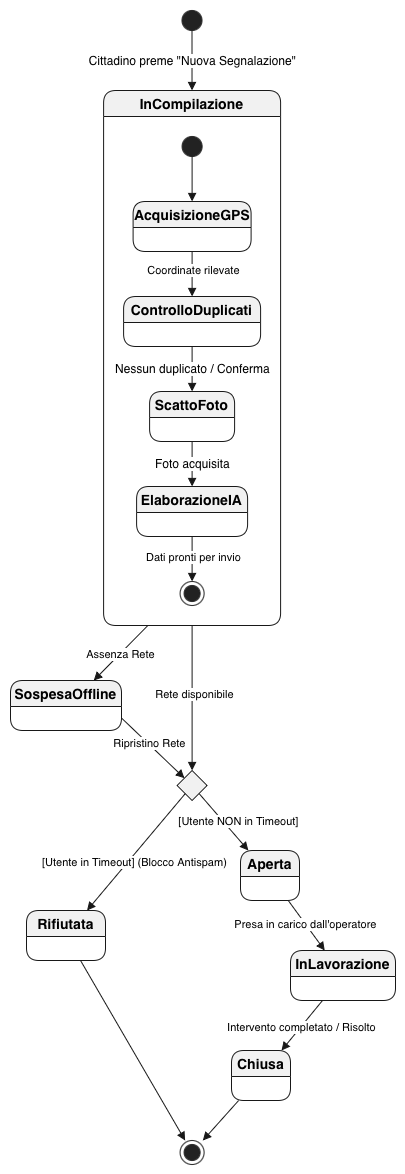

The diagram above was exported from draw.io. Its source (the exported page's mxGraphModel, read from the mxfile embedded in the PNG):
<mxGraphModel dx="2693" dy="1254" grid="1" gridSize="10" guides="1" tooltips="1" connect="1" arrows="1" fold="1" page="1" pageScale="1" pageWidth="827" pageHeight="1169" math="0" shadow="0">
  <root>
    <mxCell id="0" />
    <mxCell id="1" parent="0" />
    <UserObject label="" plantUmlData="{&#10;  &quot;data&quot;: &quot;@startuml\nskinparam state {\n  BackgroundColor LightBlue\n  BorderColor Blue\n}\n\n[*] --&gt; InCompilazione : Cittadino preme \&quot;Nuova Segnalazione\&quot;\n\nstate InCompilazione {\n  [*] --&gt; AcquisizioneGPS\n  AcquisizioneGPS --&gt; ControlloDuplicati : Coordinate rilevate\n  ControlloDuplicati --&gt; ScattoFoto : Nessun duplicato / Conferma\n  ScattoFoto --&gt; ElaborazioneIA : Foto acquisita\n  ElaborazioneIA --&gt; [*] : Dati pronti per invio\n}\n\nInCompilazione --&gt; SospesaOffline : Invio fallito (Assenza Rete)\nSospesaOffline --&gt; ControlloTimeout : Ripristino Rete (Sincronizzazione)\n\nInCompilazione --&gt; ControlloTimeout : Rete disponibile (Invio al Server)\n\nstate ControlloTimeout &lt;&lt;choice&gt;&gt;\nControlloTimeout --&gt; Aperta : [Utente NON in Timeout]\nControlloTimeout --&gt; Rifiutata : [Utente in Timeout] (Blocco Antispam)\n\nAperta --&gt; InLavorazione : Presa in carico dall'operatore\nAperta --&gt; Rifiutata : Chiusura forzata (Non pertinente)\n\nInLavorazione --&gt; Chiusa : Intervento completato / Risolto\n\nChiusa --&gt; [*]\nRifiutata --&gt; [*]\n@enduml&quot;,&#10;  &quot;config&quot;: null&#10;}" id="wrFvEZ-k-YMFxMWH2CYj-1">
      <mxCell connectable="0" parent="1" style="group;transparentBounds=1;editIcon=1;lockedGroup=0;groupPadding=10;" vertex="1">
        <mxGeometry as="geometry" />
      </mxCell>
    </UserObject>
    <UserObject label="" plantUmlId="s_0" plantUmlBaseStyle="ellipse;fillColor=#222222;strokeColor=#222222;" plantUmlBaseValue="" id="wrFvEZ-k-YMFxMWH2CYj-2">
      <mxCell parent="wrFvEZ-k-YMFxMWH2CYj-1" style="ellipse;fillColor=#222222;strokeColor=#222222;" vertex="1">
        <mxGeometry height="20" width="20" x="141.5" y="30" as="geometry" />
      </mxCell>
    </UserObject>
    <UserObject label="InCompilazione" plantUmlId="s_1" plantUmlBaseStyle="swimlane;collapsible=0;startSize=26;fillColor=#F1F1F1;swimlaneFillColor=#FFFFFF;strokeColor=#181818;rounded=1;absoluteArcSize=1;arcSize=25;whiteSpace=wrap;align=center;html=1;fontSize=14;" plantUmlBaseValue="InCompilazione" id="wrFvEZ-k-YMFxMWH2CYj-3">
      <mxCell parent="wrFvEZ-k-YMFxMWH2CYj-1" style="swimlane;collapsible=0;startSize=26;fillColor=#F1F1F1;swimlaneFillColor=#FFFFFF;strokeColor=#181818;rounded=1;absoluteArcSize=1;arcSize=25;whiteSpace=wrap;align=center;html=1;fontSize=14;" vertex="1">
        <mxGeometry height="535" width="177" x="63.099999999999994" y="110" as="geometry" />
      </mxCell>
    </UserObject>
    <UserObject label="" plantUmlId="sc_2" plantUmlBaseStyle="ellipse;fillColor=#222222;strokeColor=#222222;" plantUmlBaseValue="" id="wrFvEZ-k-YMFxMWH2CYj-4">
      <mxCell parent="wrFvEZ-k-YMFxMWH2CYj-3" style="ellipse;fillColor=#222222;strokeColor=#222222;" vertex="1">
        <mxGeometry height="20" width="20" x="78.5" y="46" as="geometry" />
      </mxCell>
    </UserObject>
    <UserObject label="AcquisizioneGPS" plantUmlId="sc_3" plantUmlBaseStyle="swimlane;collapsible=0;startSize=26;whiteSpace=wrap;align=center;html=1;fontSize=14;rounded=1;absoluteArcSize=1;arcSize=25;fillColor=#F1F1F1;strokeColor=#181818;" plantUmlBaseValue="AcquisizioneGPS" id="wrFvEZ-k-YMFxMWH2CYj-5">
      <mxCell parent="wrFvEZ-k-YMFxMWH2CYj-3" style="swimlane;collapsible=0;startSize=26;whiteSpace=wrap;align=center;html=1;fontSize=14;rounded=1;absoluteArcSize=1;arcSize=25;fillColor=#F1F1F1;strokeColor=#181818;" vertex="1">
        <mxGeometry height="50" width="118" x="29.5" y="111" as="geometry" />
      </mxCell>
    </UserObject>
    <UserObject label="ControlloDuplicati" plantUmlId="sc_4" plantUmlBaseStyle="swimlane;collapsible=0;startSize=26;whiteSpace=wrap;align=center;html=1;fontSize=14;rounded=1;absoluteArcSize=1;arcSize=25;fillColor=#F1F1F1;strokeColor=#181818;" plantUmlBaseValue="ControlloDuplicati" id="wrFvEZ-k-YMFxMWH2CYj-6">
      <mxCell parent="wrFvEZ-k-YMFxMWH2CYj-3" style="swimlane;collapsible=0;startSize=26;whiteSpace=wrap;align=center;html=1;fontSize=14;rounded=1;absoluteArcSize=1;arcSize=25;fillColor=#F1F1F1;strokeColor=#181818;" vertex="1">
        <mxGeometry height="50" width="137" x="20" y="206" as="geometry" />
      </mxCell>
    </UserObject>
    <UserObject label="ScattoFoto" plantUmlId="sc_5" plantUmlBaseStyle="swimlane;collapsible=0;startSize=26;whiteSpace=wrap;align=center;html=1;fontSize=14;rounded=1;absoluteArcSize=1;arcSize=25;fillColor=#F1F1F1;strokeColor=#181818;" plantUmlBaseValue="ScattoFoto" id="wrFvEZ-k-YMFxMWH2CYj-7">
      <mxCell parent="wrFvEZ-k-YMFxMWH2CYj-3" style="swimlane;collapsible=0;startSize=26;whiteSpace=wrap;align=center;html=1;fontSize=14;rounded=1;absoluteArcSize=1;arcSize=25;fillColor=#F1F1F1;strokeColor=#181818;" vertex="1">
        <mxGeometry height="50" width="85" x="46" y="301" as="geometry" />
      </mxCell>
    </UserObject>
    <UserObject label="ElaborazioneIA" plantUmlId="sc_6" plantUmlBaseStyle="swimlane;collapsible=0;startSize=26;whiteSpace=wrap;align=center;html=1;fontSize=14;rounded=1;absoluteArcSize=1;arcSize=25;fillColor=#F1F1F1;strokeColor=#181818;" plantUmlBaseValue="ElaborazioneIA" id="wrFvEZ-k-YMFxMWH2CYj-8">
      <mxCell parent="wrFvEZ-k-YMFxMWH2CYj-3" style="swimlane;collapsible=0;startSize=26;whiteSpace=wrap;align=center;html=1;fontSize=14;rounded=1;absoluteArcSize=1;arcSize=25;fillColor=#F1F1F1;strokeColor=#181818;" vertex="1">
        <mxGeometry height="50" width="111" x="33" y="396" as="geometry" />
      </mxCell>
    </UserObject>
    <UserObject label="" plantUmlId="sc_7" plantUmlBaseStyle="shape=endState;fillColor=#222222;strokeColor=#222222;" plantUmlBaseValue="" id="wrFvEZ-k-YMFxMWH2CYj-9">
      <mxCell parent="wrFvEZ-k-YMFxMWH2CYj-3" style="shape=endState;fillColor=#222222;strokeColor=#222222;" vertex="1">
        <mxGeometry height="24" width="24" x="76.5" y="491" as="geometry" />
      </mxCell>
    </UserObject>
    <UserObject label="" plantUmlId="t_16" plantUmlBaseStyle="endArrow=block;endFill=1;strokeColor=#181818;fontColor=#000000;fontSize=12;html=1;rounded=0;labelBackgroundColor=#FFFFFF;" plantUmlBaseValue="" id="wrFvEZ-k-YMFxMWH2CYj-18">
      <mxCell edge="1" parent="wrFvEZ-k-YMFxMWH2CYj-3" source="wrFvEZ-k-YMFxMWH2CYj-4" style="endArrow=block;endFill=1;strokeColor=#181818;fontColor=#000000;fontSize=12;html=1;rounded=0;labelBackgroundColor=#FFFFFF;" target="wrFvEZ-k-YMFxMWH2CYj-5">
        <mxGeometry relative="1" as="geometry" />
      </mxCell>
    </UserObject>
    <UserObject label="" plantUmlId="t_17" plantUmlBaseStyle="endArrow=block;endFill=1;strokeColor=#181818;fontColor=#000000;fontSize=12;html=1;rounded=0;labelBackgroundColor=#FFFFFF;" plantUmlBaseValue="Coordinate rilevate" id="wrFvEZ-k-YMFxMWH2CYj-19">
      <mxCell edge="1" parent="wrFvEZ-k-YMFxMWH2CYj-3" source="wrFvEZ-k-YMFxMWH2CYj-5" style="endArrow=block;endFill=1;strokeColor=#181818;fontColor=#000000;fontSize=12;html=1;rounded=0;labelBackgroundColor=#FFFFFF;" target="wrFvEZ-k-YMFxMWH2CYj-6">
        <mxGeometry relative="1" as="geometry" />
      </mxCell>
    </UserObject>
    <mxCell id="i53WThBGYwt0ywUC_r1O-19" connectable="0" parent="wrFvEZ-k-YMFxMWH2CYj-19" style="edgeLabel;html=1;align=center;verticalAlign=middle;resizable=0;points=[];" value="Coordinate rilevate" vertex="1">
      <mxGeometry relative="1" x="-0.1556" as="geometry">
        <mxPoint as="offset" />
      </mxGeometry>
    </mxCell>
    <UserObject label="Nessun duplicato / Conferma" plantUmlId="t_18" plantUmlBaseStyle="endArrow=block;endFill=1;strokeColor=#181818;fontColor=#000000;fontSize=12;html=1;rounded=0;labelBackgroundColor=#FFFFFF;" plantUmlBaseValue="Nessun duplicato / Conferma" id="wrFvEZ-k-YMFxMWH2CYj-20">
      <mxCell edge="1" parent="wrFvEZ-k-YMFxMWH2CYj-3" source="wrFvEZ-k-YMFxMWH2CYj-6" style="endArrow=block;endFill=1;strokeColor=#181818;fontColor=#000000;fontSize=12;html=1;rounded=0;labelBackgroundColor=#FFFFFF;" target="wrFvEZ-k-YMFxMWH2CYj-7">
        <mxGeometry relative="1" x="-0.0095" as="geometry">
          <mxPoint as="offset" />
        </mxGeometry>
      </mxCell>
    </UserObject>
    <UserObject label="Foto acquisita" plantUmlId="t_19" plantUmlBaseStyle="endArrow=block;endFill=1;strokeColor=#181818;fontColor=#000000;fontSize=12;html=1;rounded=0;labelBackgroundColor=#FFFFFF;" plantUmlBaseValue="Foto acquisita" id="wrFvEZ-k-YMFxMWH2CYj-21">
      <mxCell edge="1" parent="wrFvEZ-k-YMFxMWH2CYj-3" source="wrFvEZ-k-YMFxMWH2CYj-7" style="endArrow=block;endFill=1;strokeColor=#181818;fontColor=#000000;fontSize=12;html=1;rounded=0;labelBackgroundColor=#FFFFFF;" target="wrFvEZ-k-YMFxMWH2CYj-8">
        <mxGeometry relative="1" as="geometry" />
      </mxCell>
    </UserObject>
    <UserObject label="" plantUmlId="t_20" plantUmlBaseStyle="endArrow=block;endFill=1;strokeColor=#181818;fontColor=#000000;fontSize=12;html=1;rounded=0;labelBackgroundColor=#FFFFFF;" plantUmlBaseValue="Dati pronti per invio" id="wrFvEZ-k-YMFxMWH2CYj-22">
      <mxCell edge="1" parent="wrFvEZ-k-YMFxMWH2CYj-3" source="wrFvEZ-k-YMFxMWH2CYj-8" style="endArrow=block;endFill=1;strokeColor=#181818;fontColor=#000000;fontSize=12;html=1;rounded=0;labelBackgroundColor=#FFFFFF;" target="wrFvEZ-k-YMFxMWH2CYj-9">
        <mxGeometry relative="1" as="geometry" />
      </mxCell>
    </UserObject>
    <mxCell id="i53WThBGYwt0ywUC_r1O-22" connectable="0" parent="wrFvEZ-k-YMFxMWH2CYj-22" style="edgeLabel;html=1;align=center;verticalAlign=middle;resizable=0;points=[];" value="Dati pronti per invio" vertex="1">
      <mxGeometry relative="1" x="-0.0667" as="geometry">
        <mxPoint as="offset" />
      </mxGeometry>
    </mxCell>
    <UserObject label="SospesaOffline" plantUmlId="s_8" plantUmlBaseStyle="swimlane;collapsible=0;startSize=26;whiteSpace=wrap;align=center;html=1;fontSize=14;rounded=1;absoluteArcSize=1;arcSize=25;fillColor=#F1F1F1;strokeColor=#181818;" plantUmlBaseValue="SospesaOffline" id="wrFvEZ-k-YMFxMWH2CYj-10">
      <mxCell parent="wrFvEZ-k-YMFxMWH2CYj-1" style="swimlane;collapsible=0;startSize=26;whiteSpace=wrap;align=center;html=1;fontSize=14;rounded=1;absoluteArcSize=1;arcSize=25;fillColor=#F1F1F1;strokeColor=#181818;" vertex="1">
        <mxGeometry height="50" width="111" x="-29.999999999999993" y="700" as="geometry" />
      </mxCell>
    </UserObject>
    <UserObject label="" plantUmlId="s_9" plantUmlBaseStyle="rhombus;fillColor=#F1F1F1;strokeColor=#181818;" plantUmlBaseValue="" id="wrFvEZ-k-YMFxMWH2CYj-11">
      <mxCell parent="wrFvEZ-k-YMFxMWH2CYj-1" style="rhombus;fillColor=#F1F1F1;strokeColor=#181818;" vertex="1">
        <mxGeometry height="30" width="30" x="136.6" y="790" as="geometry" />
      </mxCell>
    </UserObject>
    <UserObject label="Aperta" plantUmlId="s_10" plantUmlBaseStyle="swimlane;collapsible=0;startSize=26;whiteSpace=wrap;align=center;html=1;fontSize=14;rounded=1;absoluteArcSize=1;arcSize=25;fillColor=#F1F1F1;strokeColor=#181818;" plantUmlBaseValue="Aperta" id="wrFvEZ-k-YMFxMWH2CYj-12">
      <mxCell parent="wrFvEZ-k-YMFxMWH2CYj-1" style="swimlane;collapsible=0;startSize=26;whiteSpace=wrap;align=center;html=1;fontSize=14;rounded=1;absoluteArcSize=1;arcSize=25;fillColor=#F1F1F1;strokeColor=#181818;" vertex="1">
        <mxGeometry height="50" width="59" x="200" y="870" as="geometry" />
      </mxCell>
    </UserObject>
    <UserObject label="Rifiutata" plantUmlId="s_11" plantUmlBaseStyle="swimlane;collapsible=0;startSize=26;whiteSpace=wrap;align=center;html=1;fontSize=14;rounded=1;absoluteArcSize=1;arcSize=25;fillColor=#F1F1F1;strokeColor=#181818;" plantUmlBaseValue="Rifiutata" id="wrFvEZ-k-YMFxMWH2CYj-13">
      <mxCell parent="wrFvEZ-k-YMFxMWH2CYj-1" style="swimlane;collapsible=0;startSize=26;whiteSpace=wrap;align=center;html=1;fontSize=14;rounded=1;absoluteArcSize=1;arcSize=25;fillColor=#F1F1F1;strokeColor=#181818;" vertex="1">
        <mxGeometry height="50" width="79" x="-14" y="930" as="geometry" />
      </mxCell>
    </UserObject>
    <UserObject label="InLavorazione" plantUmlId="s_12" plantUmlBaseStyle="swimlane;collapsible=0;startSize=26;whiteSpace=wrap;align=center;html=1;fontSize=14;rounded=1;absoluteArcSize=1;arcSize=25;fillColor=#F1F1F1;strokeColor=#181818;" plantUmlBaseValue="InLavorazione" id="wrFvEZ-k-YMFxMWH2CYj-14">
      <mxCell parent="wrFvEZ-k-YMFxMWH2CYj-1" style="swimlane;collapsible=0;startSize=26;whiteSpace=wrap;align=center;html=1;fontSize=14;rounded=1;absoluteArcSize=1;arcSize=25;fillColor=#F1F1F1;strokeColor=#181818;" vertex="1">
        <mxGeometry height="50" width="105" x="250.00000000000003" y="970" as="geometry" />
      </mxCell>
    </UserObject>
    <UserObject label="Chiusa" plantUmlId="s_13" plantUmlBaseStyle="swimlane;collapsible=0;startSize=26;whiteSpace=wrap;align=center;html=1;fontSize=14;rounded=1;absoluteArcSize=1;arcSize=25;fillColor=#F1F1F1;strokeColor=#181818;" plantUmlBaseValue="Chiusa" id="wrFvEZ-k-YMFxMWH2CYj-15">
      <mxCell parent="wrFvEZ-k-YMFxMWH2CYj-1" style="swimlane;collapsible=0;startSize=26;whiteSpace=wrap;align=center;html=1;fontSize=14;rounded=1;absoluteArcSize=1;arcSize=25;fillColor=#F1F1F1;strokeColor=#181818;" vertex="1">
        <mxGeometry height="50" width="59" x="191" y="1070" as="geometry" />
      </mxCell>
    </UserObject>
    <UserObject label="" plantUmlId="s_14" plantUmlBaseStyle="shape=endState;fillColor=#222222;strokeColor=#222222;" plantUmlBaseValue="" id="wrFvEZ-k-YMFxMWH2CYj-16">
      <mxCell parent="wrFvEZ-k-YMFxMWH2CYj-1" style="shape=endState;fillColor=#222222;strokeColor=#222222;" vertex="1">
        <mxGeometry height="24" width="24" x="139.60000000000002" y="1160" as="geometry" />
      </mxCell>
    </UserObject>
    <UserObject label="Cittadino preme &quot;Nuova Segnalazione&quot;" plantUmlId="t_15" plantUmlBaseStyle="endArrow=block;endFill=1;strokeColor=#181818;fontColor=#000000;fontSize=12;html=1;rounded=0;labelBackgroundColor=#FFFFFF;" plantUmlBaseValue="Cittadino preme &quot;Nuova Segnalazione&quot;" id="wrFvEZ-k-YMFxMWH2CYj-17">
      <mxCell edge="1" parent="wrFvEZ-k-YMFxMWH2CYj-1" source="wrFvEZ-k-YMFxMWH2CYj-2" style="endArrow=block;endFill=1;strokeColor=#181818;fontColor=#000000;fontSize=12;html=1;rounded=0;labelBackgroundColor=#FFFFFF;" target="wrFvEZ-k-YMFxMWH2CYj-3">
        <mxGeometry relative="1" as="geometry" />
      </mxCell>
    </UserObject>
    <UserObject label="" plantUmlId="t_21" plantUmlBaseStyle="endArrow=block;endFill=1;strokeColor=#181818;fontColor=#000000;fontSize=12;html=1;rounded=0;labelBackgroundColor=#FFFFFF;" plantUmlBaseValue="Invio fallito (Assenza Rete)" id="wrFvEZ-k-YMFxMWH2CYj-23">
      <mxCell edge="1" parent="wrFvEZ-k-YMFxMWH2CYj-1" source="wrFvEZ-k-YMFxMWH2CYj-3" style="endArrow=block;endFill=1;strokeColor=#181818;fontColor=#000000;fontSize=12;html=1;rounded=0;labelBackgroundColor=#FFFFFF;exitX=0.25;exitY=1;exitDx=0;exitDy=0;entryX=0.75;entryY=0;entryDx=0;entryDy=0;" target="wrFvEZ-k-YMFxMWH2CYj-10">
        <mxGeometry relative="1" x="0.0073" as="geometry">
          <mxPoint as="offset" />
        </mxGeometry>
      </mxCell>
    </UserObject>
    <mxCell id="i53WThBGYwt0ywUC_r1O-14" connectable="0" parent="wrFvEZ-k-YMFxMWH2CYj-23" style="edgeLabel;html=1;align=center;verticalAlign=middle;resizable=0;points=[];" value="Assenza Rete" vertex="1">
      <mxGeometry relative="1" x="0.0223" y="-1" as="geometry">
        <mxPoint as="offset" />
      </mxGeometry>
    </mxCell>
    <UserObject label="" plantUmlId="t_22" plantUmlBaseStyle="endArrow=block;endFill=1;strokeColor=#181818;fontColor=#000000;fontSize=12;html=1;rounded=0;labelBackgroundColor=#FFFFFF;" plantUmlBaseValue="Ripristino Rete (Sincronizzazione)" id="wrFvEZ-k-YMFxMWH2CYj-24">
      <mxCell edge="1" parent="wrFvEZ-k-YMFxMWH2CYj-1" source="wrFvEZ-k-YMFxMWH2CYj-10" style="endArrow=block;endFill=1;strokeColor=#181818;fontColor=#000000;fontSize=12;html=1;rounded=0;labelBackgroundColor=#FFFFFF;exitX=1;exitY=0.75;exitDx=0;exitDy=0;" target="wrFvEZ-k-YMFxMWH2CYj-11">
        <mxGeometry relative="1" x="-0.0024" as="geometry">
          <mxPoint as="offset" />
        </mxGeometry>
      </mxCell>
    </UserObject>
    <mxCell id="i53WThBGYwt0ywUC_r1O-12" connectable="0" parent="wrFvEZ-k-YMFxMWH2CYj-24" style="edgeLabel;html=1;align=center;verticalAlign=middle;resizable=0;points=[];" value="Ripristino Rete" vertex="1">
      <mxGeometry relative="1" x="-0.1719" y="1" as="geometry">
        <mxPoint as="offset" />
      </mxGeometry>
    </mxCell>
    <UserObject label="" plantUmlId="t_23" plantUmlBaseStyle="endArrow=block;endFill=1;strokeColor=#181818;fontColor=#000000;fontSize=12;html=1;rounded=0;labelBackgroundColor=#FFFFFF;" plantUmlBaseValue="Rete disponibile (Invio al Server)" id="wrFvEZ-k-YMFxMWH2CYj-25">
      <mxCell edge="1" parent="wrFvEZ-k-YMFxMWH2CYj-1" source="wrFvEZ-k-YMFxMWH2CYj-3" style="endArrow=block;endFill=1;strokeColor=#181818;fontColor=#000000;fontSize=12;html=1;rounded=0;labelBackgroundColor=#FFFFFF;exitX=0.5;exitY=1;exitDx=0;exitDy=0;" target="wrFvEZ-k-YMFxMWH2CYj-11">
        <mxGeometry relative="1" as="geometry" />
      </mxCell>
    </UserObject>
    <mxCell id="i53WThBGYwt0ywUC_r1O-13" connectable="0" parent="wrFvEZ-k-YMFxMWH2CYj-25" style="edgeLabel;html=1;align=center;verticalAlign=middle;resizable=0;points=[];" value="Rete disponibile" vertex="1">
      <mxGeometry relative="1" x="-0.0724" y="1" as="geometry">
        <mxPoint as="offset" />
      </mxGeometry>
    </mxCell>
    <UserObject label="" plantUmlId="t_24" plantUmlBaseStyle="endArrow=block;endFill=1;strokeColor=#181818;fontColor=#000000;fontSize=12;html=1;rounded=0;labelBackgroundColor=#FFFFFF;" plantUmlBaseValue="[Utente NON in Timeout]" id="wrFvEZ-k-YMFxMWH2CYj-26">
      <mxCell edge="1" parent="wrFvEZ-k-YMFxMWH2CYj-1" source="wrFvEZ-k-YMFxMWH2CYj-11" style="endArrow=block;endFill=1;strokeColor=#181818;fontColor=#000000;fontSize=12;html=1;rounded=0;labelBackgroundColor=#FFFFFF;" target="wrFvEZ-k-YMFxMWH2CYj-12">
        <mxGeometry relative="1" x="0.1766" y="-3" as="geometry">
          <mxPoint as="offset" />
        </mxGeometry>
      </mxCell>
    </UserObject>
    <mxCell id="i53WThBGYwt0ywUC_r1O-9" connectable="0" parent="wrFvEZ-k-YMFxMWH2CYj-26" style="edgeLabel;html=1;align=center;verticalAlign=middle;resizable=0;points=[];" value="[Utente NON in Timeout]" vertex="1">
      <mxGeometry relative="1" x="-0.1043" y="1" as="geometry">
        <mxPoint x="15" y="2" as="offset" />
      </mxGeometry>
    </mxCell>
    <UserObject label="" plantUmlId="t_25" plantUmlBaseStyle="endArrow=block;endFill=1;strokeColor=#181818;fontColor=#000000;fontSize=12;html=1;rounded=0;labelBackgroundColor=#FFFFFF;" plantUmlBaseValue="[Utente in Timeout] (Blocco Antispam)" id="wrFvEZ-k-YMFxMWH2CYj-27">
      <mxCell edge="1" parent="wrFvEZ-k-YMFxMWH2CYj-1" source="wrFvEZ-k-YMFxMWH2CYj-11" style="endArrow=block;endFill=1;strokeColor=#181818;fontColor=#000000;fontSize=12;html=1;rounded=0;labelBackgroundColor=#FFFFFF;" target="wrFvEZ-k-YMFxMWH2CYj-13">
        <mxGeometry relative="1" x="-0.0831" y="21" as="geometry">
          <mxPoint as="offset" />
        </mxGeometry>
      </mxCell>
    </UserObject>
    <mxCell id="i53WThBGYwt0ywUC_r1O-4" connectable="0" parent="wrFvEZ-k-YMFxMWH2CYj-27" style="edgeLabel;html=1;align=center;verticalAlign=middle;resizable=0;points=[];" value="[Utente in Timeout] (Blocco Antispam)" vertex="1">
      <mxGeometry relative="1" x="-0.0573" y="2" as="geometry">
        <mxPoint x="-7" y="11" as="offset" />
      </mxGeometry>
    </mxCell>
    <UserObject label="" plantUmlId="t_26" plantUmlBaseStyle="endArrow=block;endFill=1;strokeColor=#181818;fontColor=#000000;fontSize=12;html=1;rounded=0;labelBackgroundColor=#FFFFFF;" plantUmlBaseValue="Presa in carico dall'operatore" id="wrFvEZ-k-YMFxMWH2CYj-28">
      <mxCell edge="1" parent="wrFvEZ-k-YMFxMWH2CYj-1" source="wrFvEZ-k-YMFxMWH2CYj-12" style="endArrow=block;endFill=1;strokeColor=#181818;fontColor=#000000;fontSize=12;html=1;rounded=0;labelBackgroundColor=#FFFFFF;" target="wrFvEZ-k-YMFxMWH2CYj-14">
        <mxGeometry relative="1" x="-0.0065" as="geometry">
          <mxPoint as="offset" />
        </mxGeometry>
      </mxCell>
    </UserObject>
    <mxCell id="i53WThBGYwt0ywUC_r1O-10" connectable="0" parent="wrFvEZ-k-YMFxMWH2CYj-28" style="edgeLabel;html=1;align=center;verticalAlign=middle;resizable=0;points=[];" value="Presa in carico dall'operatore" vertex="1">
      <mxGeometry relative="1" x="-0.1237" as="geometry">
        <mxPoint as="offset" />
      </mxGeometry>
    </mxCell>
    <UserObject label="" plantUmlId="t_28" plantUmlBaseStyle="endArrow=block;endFill=1;strokeColor=#181818;fontColor=#000000;fontSize=12;html=1;rounded=0;labelBackgroundColor=#FFFFFF;" plantUmlBaseValue="Intervento completato / Risolto" id="wrFvEZ-k-YMFxMWH2CYj-30">
      <mxCell edge="1" parent="wrFvEZ-k-YMFxMWH2CYj-1" source="wrFvEZ-k-YMFxMWH2CYj-14" style="endArrow=block;endFill=1;strokeColor=#181818;fontColor=#000000;fontSize=12;html=1;rounded=0;labelBackgroundColor=#FFFFFF;" target="wrFvEZ-k-YMFxMWH2CYj-15">
        <mxGeometry relative="1" as="geometry" />
      </mxCell>
    </UserObject>
    <mxCell id="i53WThBGYwt0ywUC_r1O-11" connectable="0" parent="wrFvEZ-k-YMFxMWH2CYj-30" style="edgeLabel;html=1;align=center;verticalAlign=middle;resizable=0;points=[];" value="Intervento completato / Risolto" vertex="1">
      <mxGeometry relative="1" x="0.0277" y="-1" as="geometry">
        <mxPoint as="offset" />
      </mxGeometry>
    </mxCell>
    <UserObject label="" plantUmlId="t_29" plantUmlBaseStyle="endArrow=block;endFill=1;strokeColor=#181818;fontColor=#000000;fontSize=12;html=1;rounded=0;labelBackgroundColor=#FFFFFF;" plantUmlBaseValue="" id="wrFvEZ-k-YMFxMWH2CYj-31">
      <mxCell edge="1" parent="wrFvEZ-k-YMFxMWH2CYj-1" source="wrFvEZ-k-YMFxMWH2CYj-15" style="endArrow=block;endFill=1;strokeColor=#181818;fontColor=#000000;fontSize=12;html=1;rounded=0;labelBackgroundColor=#FFFFFF;" target="wrFvEZ-k-YMFxMWH2CYj-16">
        <mxGeometry relative="1" as="geometry" />
      </mxCell>
    </UserObject>
    <UserObject label="" plantUmlId="t_30" plantUmlBaseStyle="endArrow=block;endFill=1;strokeColor=#181818;fontColor=#000000;fontSize=12;html=1;rounded=0;labelBackgroundColor=#FFFFFF;" plantUmlBaseValue="" id="wrFvEZ-k-YMFxMWH2CYj-32">
      <mxCell edge="1" parent="wrFvEZ-k-YMFxMWH2CYj-1" source="wrFvEZ-k-YMFxMWH2CYj-13" style="endArrow=block;endFill=1;strokeColor=#181818;fontColor=#000000;fontSize=12;html=1;rounded=0;labelBackgroundColor=#FFFFFF;" target="wrFvEZ-k-YMFxMWH2CYj-16">
        <mxGeometry relative="1" as="geometry" />
      </mxCell>
    </UserObject>
  </root>
</mxGraphModel>